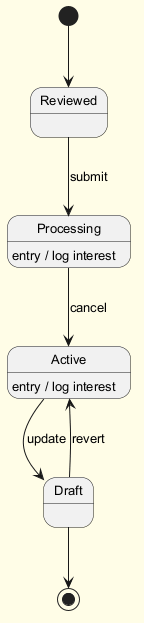

The diagram above was rendered by PlantUML. Its source (embedded in the PNG):
@startuml
skinparam backgroundColor #FFFDE7
skinparam classBackgroundColor #FFF9C4
skinparam classBorderColor #F57F17
skinparam defaultFontSize 13
[*] --> Reviewed
Reviewed --> Processing : submit
Processing --> Active : cancel
Processing : entry / log interest
Active --> Draft : update
Active : entry / log interest
Draft --> Active : revert
Draft --> [*]
@enduml